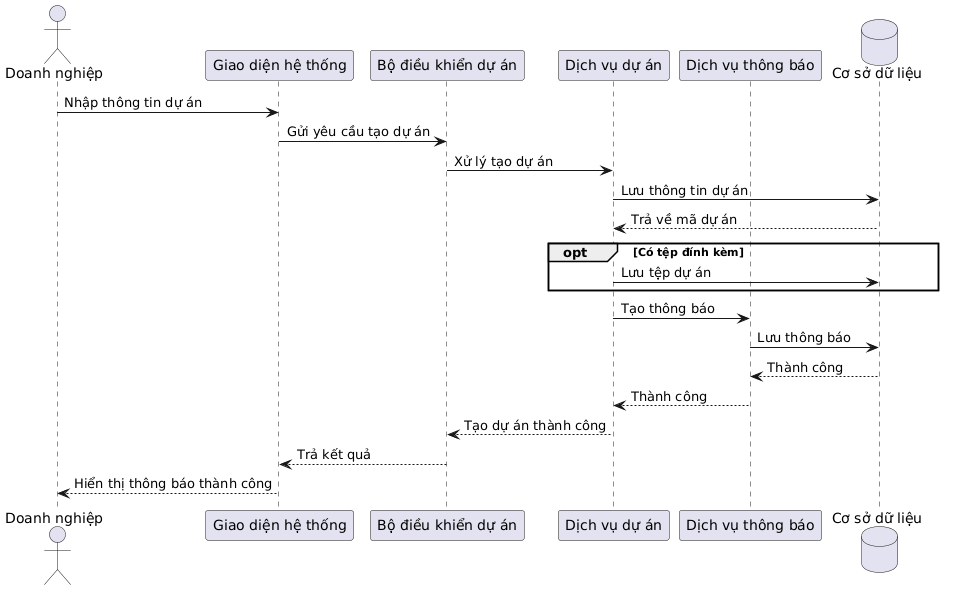

The diagram above was rendered by PlantUML. Its source (embedded in the PNG):
@startuml
actor "Doanh nghiệp" as Enterprise

participant "Giao diện hệ thống" as UI
participant "Bộ điều khiển dự án" as Controller
participant "Dịch vụ dự án" as Service
participant "Dịch vụ thông báo" as Notification
database "Cơ sở dữ liệu" as DB

Enterprise -> UI : Nhập thông tin dự án

UI -> Controller : Gửi yêu cầu tạo dự án

Controller -> Service : Xử lý tạo dự án

Service -> DB : Lưu thông tin dự án

DB --> Service : Trả về mã dự án

opt Có tệp đính kèm

    Service -> DB : Lưu tệp dự án

end

Service -> Notification : Tạo thông báo

Notification -> DB : Lưu thông báo

DB --> Notification : Thành công

Notification --> Service : Thành công

Service --> Controller : Tạo dự án thành công

Controller --> UI : Trả kết quả

UI --> Enterprise : Hiển thị thông báo thành công
@enduml